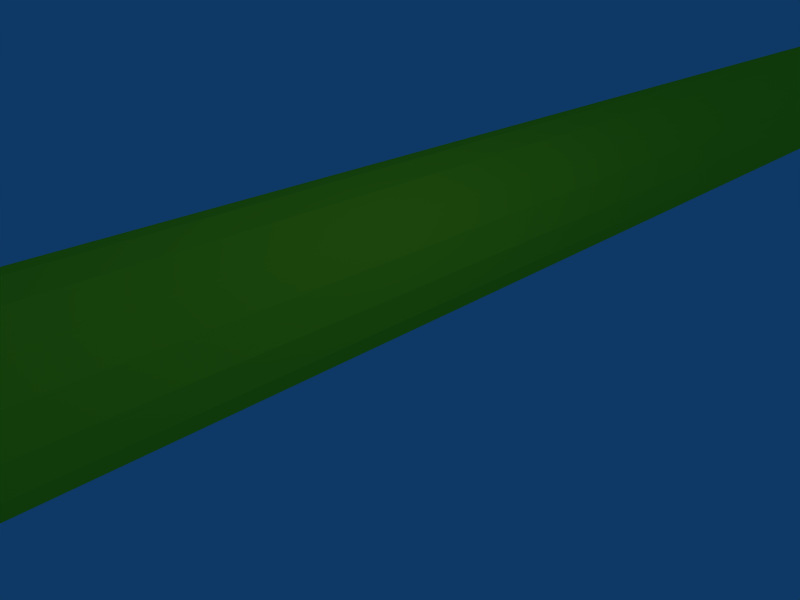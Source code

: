 # Source: pipe__gate_5meter.blend  (saved by Blender 2.49.2; exported with 4.5.12 LTS)
import bpy
from mathutils import Matrix  # noqa: F401  (used for matrix-valued properties, if any)

bpy.ops.wm.read_factory_settings(use_empty=True)
scene = bpy.context.scene
scene.name = 'Scene'

# ---- collections
col_collection_1 = bpy.data.collections.new('Collection 1'); scene.collection.children.link(col_collection_1)

# ---- materials (node trees are filled in below, after node groups)
mat_material_001 = bpy.data.materials.new('Material.001')
mat_material_001.alpha_threshold = 0.0
mat_material_001.diffuse_color = (1.0, 1.0, 0.1098, 1.0)
mat_material_001.roughness = 0.5
mat_material_001.line_color = (0.0, 0.0, 0.0, 1.0)

# ---- material node trees

# ---- world
world_world = bpy.data.worlds.new('World'); scene.world = world_world
world_world.color = (0.05656, 0.2208, 0.4)
world_world.use_sun_shadow = False
world_world.sun_shadow_jitter_overblur = 0.0
world_world.cycles.sampling_method = 'MANUAL'
world_world.cycles.sample_map_resolution = 256

# ---- cameras
cam_camera = bpy.data.cameras.new('Camera')
cam_camera.passepartout_alpha = 0.2
cam_camera.clip_end = 100.0
cam_camera.lens = 35.0
cam_camera.ortho_scale = 7.314
cam_camera.show_passepartout = False
cam_camera.show_safe_areas = True
cam_camera.dof.focus_distance = 0.0
cam_camera.dof.aperture_fstop = 128.0

# ---- lights
light_spot = bpy.data.lights.new('Spot', 'POINT')
light_spot.transmission_factor = 0.0
light_spot.cutoff_distance = 30.0
light_spot.energy = 100.0
light_spot.shadow_buffer_clip_start = 1.001
light_spot.shadow_soft_size = 1.0
light_spot.shadow_maximum_resolution = 0.006
light_spot.use_absolute_resolution = True
light_spot.cycles.use_multiple_importance_sampling = False

# ---- meshes
me_cylinder_002 = bpy.data.meshes.new('Cylinder.002')
me_cylinder_002.from_pydata([(-0.9393, 1.061, -5.4), (-0.6142, 0.574, -5.4), (-0.6142, -0.574, -5.4), (-0.9393, -1.061, -5.4), (-1.426, -1.386, -5.4), (-2.0, -1.5, -5.4), (-2.574, -1.386, -5.4), (-3.061, -1.061, -5.4), (-3.386, -0.574, -5.4), (-3.5, -6.954e-08, -5.4), (-3.386, 0.574, -5.4), (-3.061, 1.061, -5.4), (-2.574, 1.386, -5.4), (-2.0, 1.5, -5.4), (-1.426, 1.386, -5.4), (-0.9393, 1.061, 4.6), (-0.6142, 0.574, 4.6), (-0.5, -2.025e-06, 4.6), (-0.6142, -0.574, 4.6), (-0.9393, -1.061, 4.6), (-1.426, -1.386, 4.6), (-2.0, -1.5, 4.6), (-2.574, -1.386, 4.6), (-3.061, -1.061, 4.6), (-3.386, -0.574, 4.6), (-3.5, 3.769e-06, 4.6), (-3.386, 0.574, 4.6), (-3.061, 1.061, 4.6), (-2.574, 1.386, 4.6), (-2.0, 1.5, 4.6), (-1.426, 1.386, 4.6), (-0.8107, 1.061, -5.462), (-1.155, 1.386, -5.531), (-1.561, 1.5, -5.612), (-1.967, 1.386, -5.693), (-2.311, 1.061, -5.762), (-2.541, 0.574, -5.808), (-2.621, -1.623e-07, -5.824), (-2.541, -0.574, -5.808), (-2.311, -1.061, -5.762), (-1.967, -1.386, -5.693), (-1.561, -1.5, -5.612), (-1.155, -1.386, -5.531), (-0.8107, -1.061, -5.462), (-0.5807, -0.574, -5.416), (-0.5, -1.53e-07, -5.4), (-0.5807, 0.574, -5.416), (-0.5, 0.574, -5.423), (-0.5, 1.061, -5.488), (-0.5, -0.574, -5.423), (-0.5, -1.061, -5.488), (-0.5, -1.386, -5.585), (-0.5, -1.5, -5.7), (-0.5, -1.386, -5.815), (-0.5, -1.061, -5.912), (-0.5, -0.574, -5.977), (-0.5, -2.007e-07, -6.0), (-0.5, 0.574, -5.977), (-0.5, 1.061, -5.912), (-0.5, 1.386, -5.815), (-0.5, 1.5, -5.7), (-0.5, 1.386, -5.585), (50.0, 0.574, -5.423), (50.0, 1.061, -5.488), (50.0, -0.574, -5.423), (50.0, -1.061, -5.488), (50.0, -1.386, -5.585), (50.0, -1.5, -5.7), (50.0, -1.386, -5.815), (50.0, -1.061, -5.912), (50.0, -0.574, -5.977), (50.0, -2.007e-07, -6.0), (50.0, 0.574, -5.977), (50.0, 1.061, -5.912), (50.0, 1.386, -5.815), (50.0, 1.5, -5.7), (50.0, 1.386, -5.585), (50.08, 0.574, -5.416), (50.08, -0.574, -5.416), (50.31, 1.061, -5.462), (50.66, 1.386, -5.531), (51.06, 1.5, -5.612), (51.47, 1.386, -5.693), (51.81, 1.061, -5.762), (52.04, 0.574, -5.808), (52.12, -1.623e-07, -5.824), (52.04, -0.574, -5.808), (51.81, -1.061, -5.762), (51.47, -1.386, -5.693), (51.06, -1.5, -5.612), (50.66, -1.386, -5.531), (50.31, -1.061, -5.462), (50.12, 0.574, -5.4), (50.44, 1.061, -5.4), (50.44, -1.061, -5.4), (50.12, -0.574, -5.4), (50.93, -1.386, -5.4), (51.5, -1.5, -5.4), (52.08, -1.386, -5.4), (52.56, -1.061, -5.4), (52.89, -0.574, -5.4), (53.0, -6.954e-08, -5.4), (52.89, 0.574, -5.4), (52.56, 1.061, -5.4), (52.08, 1.386, -5.4), (51.5, 1.5, -5.4), (50.93, 1.386, -5.4), (50.0, -1.53e-07, -5.4), (50.44, 1.061, 4.6), (50.12, 0.574, 4.6), (50.12, -0.574, 4.6), (50.44, -1.061, 4.6), (50.93, -1.386, 4.6), (51.5, -1.5, 4.6), (52.08, -1.386, 4.6), (52.56, -1.061, 4.6), (52.89, -0.574, 4.6), (53.0, 2.116e-06, 4.6), (52.89, 0.574, 4.6), (52.56, 1.061, 4.6), (52.08, 1.386, 4.6), (51.5, 1.5, 4.6), (50.93, 1.386, 4.6), (50.66, 1.386, 4.731), (51.06, 1.5, 4.812), (51.47, 1.386, 4.893), (51.81, 1.061, 4.962), (52.04, 0.574, 5.008), (52.12, 2.209e-06, 5.024), (52.04, -0.574, 5.008), (51.81, -1.061, 4.962), (51.47, -1.386, 4.893), (51.06, -1.5, 4.812), (50.66, -1.386, 4.731), (50.31, -1.061, 4.662), (50.08, -0.574, 4.616), (50.08, 0.574, 4.616), (50.31, 1.061, 4.662), (50.0, 1.061, 4.688), (50.0, 0.574, 4.623), (50.0, -0.574, 4.623), (50.0, -1.061, 4.688), (50.0, -1.386, 4.785), (50.0, -1.5, 4.9), (50.0, -1.386, 5.015), (50.0, -1.061, 5.112), (50.0, -0.574, 5.177), (50.0, 2.247e-06, 5.2), (50.0, 0.574, 5.177), (50.0, 1.061, 5.112), (50.0, 1.386, 5.015), (50.0, 1.5, 4.9), (50.0, 1.386, 4.785), (50.0, 2.033e-06, 4.6), (0.002056, 1.061, 4.688), (0.002052, 0.574, 4.623), (0.002052, -0.574, 4.623), (0.002052, -1.061, 4.688), (0.002056, -1.386, 4.785), (0.002056, -1.5, 4.9), (0.002052, -1.386, 5.015), (0.002052, -1.061, 5.112), (0.002052, -0.574, 5.177), (0.002052, 2.247e-06, 5.2), (0.002052, 0.574, 5.177), (0.002052, 1.061, 5.112), (0.002052, 1.386, 5.015), (0.002056, 1.5, 4.9), (0.002052, 1.386, 4.785), (0.002052, 2.033e-06, 4.6), (-1.155, 1.386, 4.731), (-1.561, 1.5, 4.812), (-1.967, 1.386, 4.893), (-2.311, 1.061, 4.962), (-2.541, 0.574, 5.008), (-2.621, 3.862e-06, 5.024), (-2.541, -0.574, 5.008), (-2.311, -1.061, 4.962), (-1.967, -1.386, 4.893), (-1.561, -1.5, 4.812), (-1.155, -1.386, 4.731), (-0.8107, -1.061, 4.662), (-0.5807, -0.574, 4.616), (-0.5807, 0.574, 4.616), (-0.8107, 1.061, 4.662), (-0.5, 1.061, 4.688), (-0.5, 0.574, 4.623), (-0.5, -0.574, 4.623), (-0.5, -1.061, 4.688), (-0.5, -1.386, 4.785), (-0.5, -1.5, 4.9), (-0.5, -1.386, 5.015), (-0.5, -1.061, 5.112), (-0.5, -0.574, 5.177), (-0.5, 3.9e-06, 5.2), (-0.5, 0.574, 5.177), (-0.5, 1.061, 5.112), (-0.5, 1.386, 5.015), (-0.5, 1.5, 4.9), (-0.5, 1.386, 4.785)], [], [(0, 15, 16, 1), (1, 16, 17, 45), (45, 17, 18, 2), (2, 18, 19, 3), (3, 19, 20, 4), (4, 20, 21, 5), (5, 21, 22, 6), (6, 22, 23, 7), (7, 23, 24, 8), (8, 24, 25, 9), (9, 25, 26, 10), (10, 26, 27, 11), (11, 27, 28, 12), (12, 28, 29, 13), (13, 29, 30, 14), (15, 0, 14, 30), (14, 0, 31, 32), (13, 14, 32, 33), (12, 13, 33, 34), (11, 12, 34, 35), (10, 11, 35, 36), (9, 10, 36, 37), (8, 9, 37, 38), (7, 8, 38, 39), (6, 7, 39, 40), (5, 6, 40, 41), (4, 5, 41, 42), (3, 4, 42, 43), (2, 3, 43, 44), (45, 2, 44), (1, 45, 46), (0, 1, 46, 31), (31, 46, 47, 48), (46, 45, 47), (45, 44, 49), (44, 43, 50, 49), (43, 42, 51, 50), (42, 41, 52, 51), (41, 40, 53, 52), (40, 39, 54, 53), (39, 38, 55, 54), (38, 37, 56, 55), (37, 36, 57, 56), (36, 35, 58, 57), (35, 34, 59, 58), (34, 33, 60, 59), (33, 32, 61, 60), (32, 31, 48, 61), (48, 47, 62, 63), (49, 50, 65, 64), (50, 51, 66, 65), (51, 52, 67, 66), (52, 53, 68, 67), (53, 54, 69, 68), (54, 55, 70, 69), (55, 56, 71, 70), (56, 57, 72, 71), (57, 58, 73, 72), (58, 59, 74, 73), (59, 60, 75, 74), (60, 61, 76, 75), (61, 48, 63, 76), (45, 49, 64, 107), (47, 45, 107, 62), (62, 107, 77), (107, 64, 78), (76, 63, 79, 80), (75, 76, 80, 81), (74, 75, 81, 82), (73, 74, 82, 83), (72, 73, 83, 84), (71, 72, 84, 85), (70, 71, 85, 86), (69, 70, 86, 87), (68, 69, 87, 88), (67, 68, 88, 89), (66, 67, 89, 90), (65, 66, 90, 91), (64, 65, 91, 78), (63, 62, 77, 79), (79, 77, 92, 93), (78, 91, 94, 95), (91, 90, 96, 94), (90, 89, 97, 96), (89, 88, 98, 97), (88, 87, 99, 98), (87, 86, 100, 99), (86, 85, 101, 100), (85, 84, 102, 101), (84, 83, 103, 102), (83, 82, 104, 103), (82, 81, 105, 104), (81, 80, 106, 105), (80, 79, 93, 106), (107, 78, 95), (77, 107, 92), (93, 92, 109, 108), (95, 94, 111, 110), (94, 96, 112, 111), (96, 97, 113, 112), (97, 98, 114, 113), (98, 99, 115, 114), (99, 100, 116, 115), (100, 101, 117, 116), (101, 102, 118, 117), (102, 103, 119, 118), (103, 104, 120, 119), (104, 105, 121, 120), (105, 106, 122, 121), (106, 93, 108, 122), (107, 95, 110, 153), (92, 107, 153, 109), (109, 153, 136), (153, 110, 135), (122, 108, 137, 123), (121, 122, 123, 124), (120, 121, 124, 125), (119, 120, 125, 126), (118, 119, 126, 127), (117, 118, 127, 128), (116, 117, 128, 129), (115, 116, 129, 130), (114, 115, 130, 131), (113, 114, 131, 132), (112, 113, 132, 133), (111, 112, 133, 134), (110, 111, 134, 135), (108, 109, 136, 137), (137, 136, 139, 138), (135, 134, 141, 140), (134, 133, 142, 141), (133, 132, 143, 142), (132, 131, 144, 143), (131, 130, 145, 144), (130, 129, 146, 145), (129, 128, 147, 146), (128, 127, 148, 147), (127, 126, 149, 148), (126, 125, 150, 149), (125, 124, 151, 150), (124, 123, 152, 151), (123, 137, 138, 152), (153, 135, 140), (136, 153, 139), (138, 139, 155, 154), (140, 141, 157, 156), (141, 142, 158, 157), (142, 143, 159, 158), (143, 144, 160, 159), (144, 145, 161, 160), (145, 146, 162, 161), (146, 147, 163, 162), (147, 148, 164, 163), (148, 149, 165, 164), (149, 150, 166, 165), (150, 151, 167, 166), (151, 152, 168, 167), (152, 138, 154, 168), (153, 140, 156, 169), (139, 153, 169, 155), (15, 30, 170, 184), (30, 29, 171, 170), (29, 28, 172, 171), (28, 27, 173, 172), (27, 26, 174, 173), (26, 25, 175, 174), (25, 24, 176, 175), (24, 23, 177, 176), (23, 22, 178, 177), (22, 21, 179, 178), (21, 20, 180, 179), (20, 19, 181, 180), (19, 18, 182, 181), (18, 17, 182), (17, 16, 183), (16, 15, 184, 183), (183, 184, 185, 186), (17, 183, 186), (182, 17, 187), (181, 182, 187, 188), (180, 181, 188, 189), (179, 180, 189, 190), (178, 179, 190, 191), (177, 178, 191, 192), (176, 177, 192, 193), (175, 176, 193, 194), (174, 175, 194, 195), (173, 174, 195, 196), (172, 173, 196, 197), (171, 172, 197, 198), (170, 171, 198, 199), (184, 170, 199, 185), (17, 169, 156, 187), (156, 157, 188, 187), (157, 158, 189, 188), (158, 159, 190, 189), (159, 160, 191, 190), (160, 161, 192, 191), (17, 186, 155, 169), (154, 155, 186, 185), (154, 185, 199, 168), (167, 168, 199, 198), (166, 167, 198, 197), (165, 166, 197, 196), (161, 162, 193, 192), (162, 163, 194, 193), (163, 164, 195, 194), (164, 165, 196, 195)])
me_cylinder_002.materials.append(mat_material_001)
me_cylinder_002.use_remesh_preserve_volume = False
me_cylinder_002.use_remesh_preserve_attributes = False
me_cylinder_002.use_mirror_vertex_groups = False
me_cylinder_002.update()

# ---- objects
ob_cylinder = bpy.data.objects.new('Cylinder', me_cylinder_002)
ob_lamp = bpy.data.objects.new('Lamp', light_spot)
ob_camera = bpy.data.objects.new('Camera', cam_camera)

# ---- transforms, parenting, visibility, modifiers, constraints
ob_cylinder.location = (-23.0, 0.0, 0.0)
ob_cylinder.rotation_euler = (1.571, 0.0, 0.0)
ob_cylinder.scale = (1.0, 1.0, 5.0)
ob_cylinder.lock_rotations_4d = False
ob_cylinder.empty_display_type = 'ARROWS'
ob_cylinder.lineart.crease_threshold = 0.0
ob_lamp.location = (-18.92, 1.005, 5.904)
ob_lamp.rotation_euler = (0.6503, 0.05522, 1.866)
ob_lamp.lock_rotations_4d = False
ob_lamp.empty_display_type = 'ARROWS'
ob_lamp.color = (0.0, 0.0, 0.0, 0.0)
ob_lamp.lineart.crease_threshold = 0.0
ob_camera.location = (-15.52, -6.508, 5.344)
ob_camera.rotation_euler = (1.109, 0.01082, 0.8149)
ob_camera.lock_rotations_4d = False
ob_camera.empty_display_type = 'ARROWS'
ob_camera.color = (0.0, 0.0, 0.0, 0.0)
ob_camera.display_type = 'WIRE'
ob_camera.lineart.crease_threshold = 0.0

# ---- collection membership
col_collection_1.objects.link(ob_cylinder)
col_collection_1.objects.link(ob_lamp)
col_collection_1.objects.link(ob_camera)

# ---- scene / render settings (as saved in the file)
scene.camera = ob_camera
scene.frame_start = 1; scene.frame_end = 250; scene.frame_set(1)
scene.render.engine = 'BLENDER_EEVEE_NEXT'
scene.render.image_settings.file_format = 'JPEG'
scene.render.image_settings.color_mode = 'RGB'
scene.render.image_settings.compression = 90
scene.render.resolution_x = 800
scene.render.resolution_y = 600
scene.render.pixel_aspect_x = 100.0
scene.render.pixel_aspect_y = 100.0
scene.render.fps = 25
scene.render.dither_intensity = 0.0
scene.render.use_compositing = False
scene.render.use_sequencer = False
scene.render.bake_margin = 2
scene.render.bake_bias = 0.0
scene.render.use_stamp_time = False
scene.render.use_stamp_date = False
scene.render.use_stamp_frame = False
scene.render.use_stamp_camera = False
scene.render.use_stamp_scene = False
scene.render.use_stamp_filename = False
scene.render.use_stamp_render_time = False
scene.render.stamp_font_size = 0
scene.cycles.use_denoising = False
scene.cycles.samples = 10
scene.cycles.sampling_pattern = 'TABULATED_SOBOL'
scene.cycles.light_sampling_threshold = 0.0
scene.cycles.use_adaptive_sampling = False
scene.cycles.use_light_tree = False
scene.cycles.blur_glossy = 0.0
scene.cycles.volume_bounces = 1
scene.cycles.pixel_filter_type = 'GAUSSIAN'
scene.cycles.sample_clamp_indirect = 0.0
scene.view_settings.view_transform = 'Raw'
bpy.context.view_layer.update()

